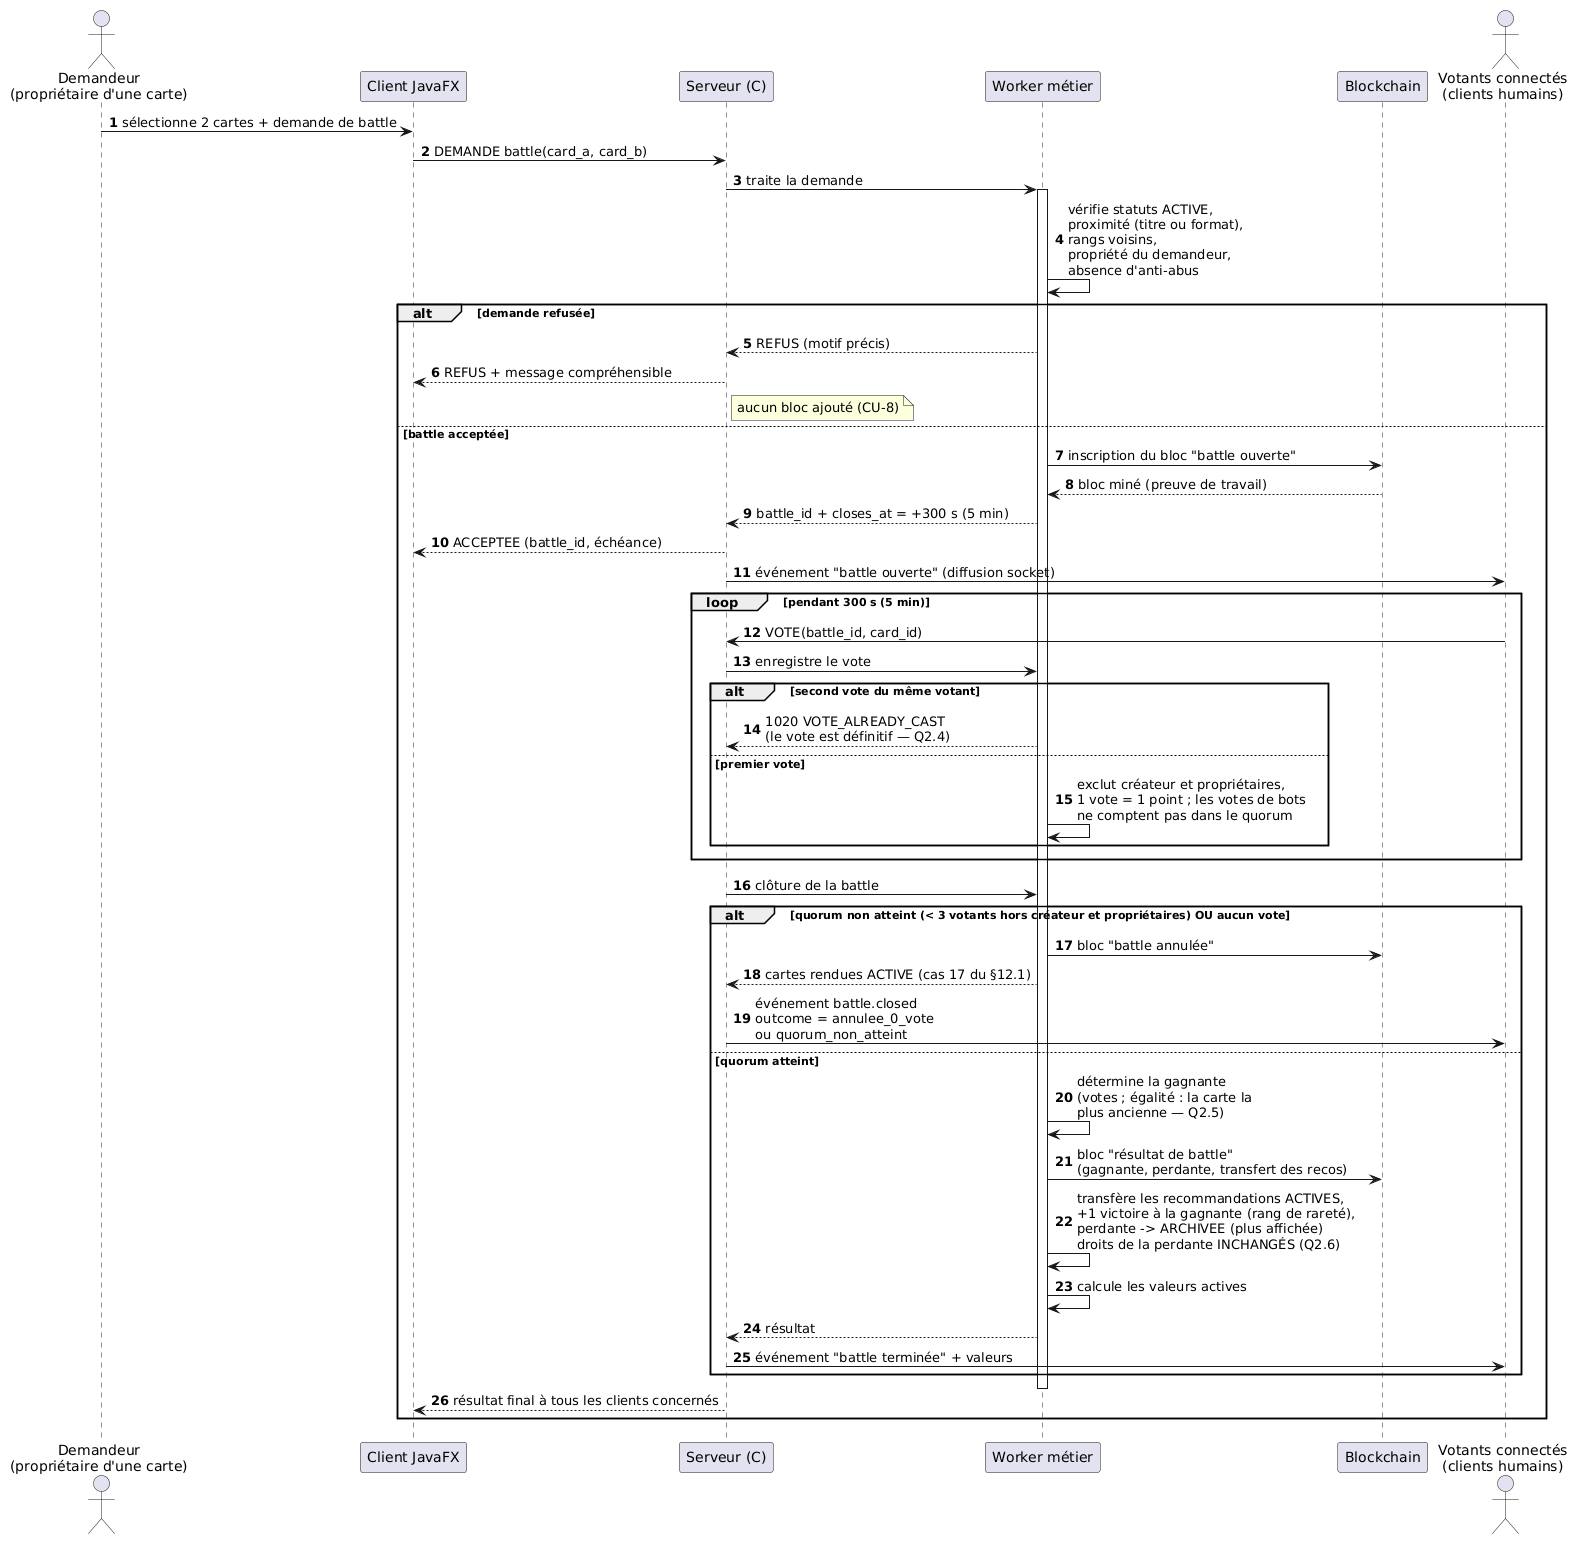

The diagram above was rendered by PlantUML. Its source (embedded in the PNG):
@startuml
' AnimeTCG - SAÉ BUT2 S3 - séquence : battle complète (CU-15 à CU-17)
' Règles : proximité §4.5.1 (titre ou format), rangs voisins, vote 5 min DÉFINITIF (Q2.3/Q2.4),
' quorum 3 hors créateur et propriétaires ; les votes des bots ne comptent pas dans le quorum (Q2.4, Q5.1).
autonumber

actor "Demandeur\n(propriétaire d'une carte)" as D
participant "Client JavaFX" as CL
participant "Serveur (C)" as SV
participant "Worker métier" as WK
participant "Blockchain" as BC
actor "Votants connectés\n(clients humains)" as V

D -> CL : sélectionne 2 cartes + demande de battle
CL -> SV : DEMANDE battle(card_a, card_b)
SV -> WK : traite la demande
activate WK
WK -> WK : vérifie statuts ACTIVE,\nproximité (titre ou format),\nrangs voisins,\npropriété du demandeur,\nabsence d'anti-abus

alt demande refusée
  WK --> SV : REFUS (motif précis)
  SV --> CL : REFUS + message compréhensible
  note right of SV : aucun bloc ajouté (CU-8)
else battle acceptée
  WK -> BC : inscription du bloc "battle ouverte"
  BC --> WK : bloc miné (preuve de travail)
  WK --> SV : battle_id + closes_at = +300 s (5 min)
  SV --> CL : ACCEPTEE (battle_id, échéance)
  SV -> V : événement "battle ouverte" (diffusion socket)
  loop pendant 300 s (5 min)
    V -> SV : VOTE(battle_id, card_id)
    SV -> WK : enregistre le vote
    alt second vote du même votant
      WK --> SV : 1020 VOTE_ALREADY_CAST\n(le vote est définitif — Q2.4)
    else premier vote
      WK -> WK : exclut créateur et propriétaires,\n1 vote = 1 point ; les votes de bots\nne comptent pas dans le quorum
    end
  end
  SV -> WK : clôture de la battle
  alt quorum non atteint (< 3 votants hors créateur et propriétaires) OU aucun vote
    WK -> BC : bloc "battle annulée"
    WK --> SV : cartes rendues ACTIVE (cas 17 du §12.1)
    SV -> V : événement battle.closed\noutcome = annulee_0_vote\nou quorum_non_atteint
  else quorum atteint
    WK -> WK : détermine la gagnante\n(votes ; égalité : la carte la\nplus ancienne — Q2.5)
    WK -> BC : bloc "résultat de battle"\n(gagnante, perdante, transfert des recos)
    WK -> WK : transfère les recommandations ACTIVES,\n+1 victoire à la gagnante (rang de rareté),\nperdante -> ARCHIVEE (plus affichée)\ndroits de la perdante INCHANGÉS (Q2.6)
    WK -> WK : calcule les valeurs actives
    WK --> SV : résultat
    SV -> V : événement "battle terminée" + valeurs
  end
  deactivate WK
  SV --> CL : résultat final à tous les clients concernés
end
@enduml